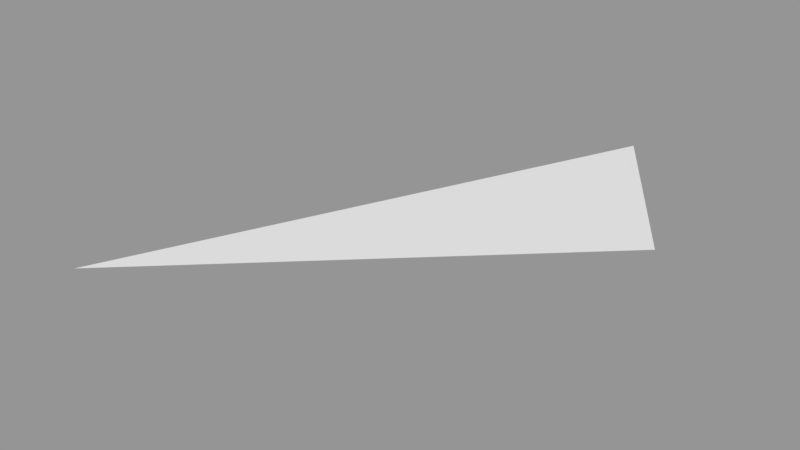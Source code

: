 # Source: Surface115.blend  (saved by Blender 2.79.0; exported with 4.5.12 LTS)
import bpy
from mathutils import Matrix  # noqa: F401  (used for matrix-valued properties, if any)

bpy.ops.wm.read_factory_settings(use_empty=True)
scene = bpy.context.scene
scene.name = 'Scene'

# ---- collections
col_collection_1 = bpy.data.collections.new('Collection 1'); scene.collection.children.link(col_collection_1)

# ---- meshes
me_sphere_118 = bpy.data.meshes.new('Sphere.118')
me_sphere_118.from_pydata([(0.2706, 0.2706, -0.9239), (0.3536, 0.1464, -0.9239), (0.0, 1.51e-07, -1.0)], [], [(2, 0, 1)])
_ca = me_sphere_118.color_attributes.new('Col', 'BYTE_COLOR', 'CORNER')
_ca.data.foreach_set('color', [1.0, 1.0, 1.0, 1.0, 1.0, 1.0, 1.0, 1.0, 1.0, 1.0, 1.0, 1.0])
me_sphere_118.use_remesh_preserve_volume = False
me_sphere_118.use_remesh_preserve_attributes = False
me_sphere_118.use_mirror_vertex_groups = False
me_sphere_118.update()

# ---- objects
ob_surface115 = bpy.data.objects.new('Surface115', me_sphere_118)

# ---- transforms, parenting, visibility, modifiers, constraints
ob_surface115.location = (0.0, 0.0, 0.0)
ob_surface115.scale = (1e+04, 1e+04, 1e+04)
ob_surface115.lineart.crease_threshold = 0.0

# ---- collection membership
col_collection_1.objects.link(ob_surface115)

# ---- scene / render settings (as saved in the file)
scene.frame_start = 1; scene.frame_end = 250; scene.frame_set(1)
scene.render.engine = 'BLENDER_EEVEE_NEXT'
scene.render.resolution_percentage = 50
scene.render.dither_intensity = 0.0
scene.cycles.use_denoising = False
scene.cycles.samples = 128
scene.cycles.sampling_pattern = 'TABULATED_SOBOL'
scene.cycles.use_adaptive_sampling = False
scene.cycles.use_light_tree = False
scene.cycles.blur_glossy = 0.0
scene.cycles.sample_clamp_indirect = 0.0
scene.view_settings.view_transform = 'Standard'
bpy.context.view_layer.update()

# ---- added for rendering (the .blend has no active camera and no usable light): camera, sun + grey world if the file has none
cam_auto = bpy.data.cameras.new('AutoCamera')
cam_auto.lens = 50.0
cam_auto.sensor_width = 36.0
cam_auto.clip_end = 73342.6
ob_auto_camera = bpy.data.objects.new('AutoCamera', cam_auto)
scene.collection.objects.link(ob_auto_camera)
ob_auto_camera.location = (5946.85, -3661.91, -6276.13)
ob_auto_camera.rotation_euler = (1.09748, -7.21219e-08, 0.694738)
scene.camera = ob_auto_camera
light_auto_sun = bpy.data.lights.new('AutoSun', 'SUN')
light_auto_sun.energy = 3.0
light_auto_sun.angle = 0.0523599
ob_auto_sun = bpy.data.objects.new('AutoSun', light_auto_sun)
scene.collection.objects.link(ob_auto_sun)
ob_auto_sun.rotation_euler = (0.872665, 0.174533, 0.523599)
if scene.world is None:
    world_auto = bpy.data.worlds.new('AutoWorld')
    world_auto.color = (0.3, 0.3, 0.3)
    scene.world = world_auto
bpy.context.view_layer.update()
